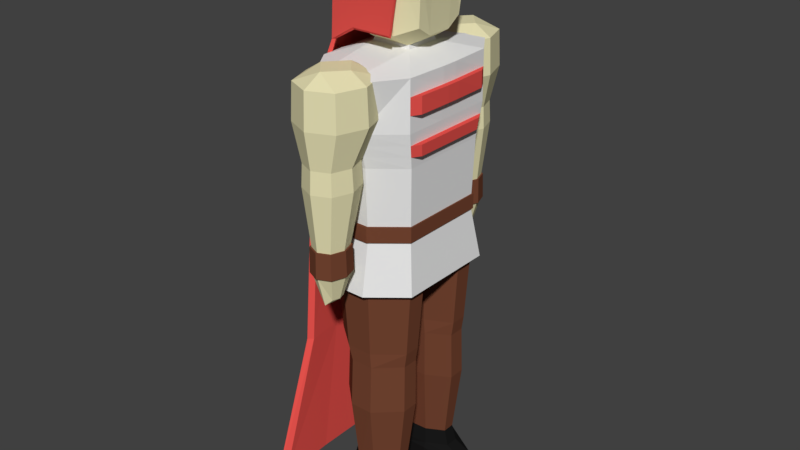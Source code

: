 # Source: Basic_Hunter_Model.blend  (saved by Blender 2.78.0; exported with 4.5.12 LTS)
import bpy
from mathutils import Matrix  # noqa: F401  (used for matrix-valued properties, if any)

bpy.ops.wm.read_factory_settings(use_empty=True)
scene = bpy.context.scene
scene.name = 'Scene'

# ---- collections
col_collection_1 = bpy.data.collections.new('Collection 1'); scene.collection.children.link(col_collection_1)

# ---- materials (node trees are filled in below, after node groups)
mat_skin_basic_hunter = bpy.data.materials.new('Skin Basic Hunter')
mat_skin_basic_hunter.alpha_threshold = 0.0
mat_skin_basic_hunter.use_transparent_shadow = False
mat_skin_basic_hunter.diffuse_color = (0.8, 0.751, 0.4597, 1.0)
mat_skin_basic_hunter.specular_color = (1.0, 0.7545, 0.6583)
mat_skin_basic_hunter.roughness = 0.5
mat_skin_basic_hunter.line_color = (0.0, 0.0, 0.0, 1.0)
mat_red_cape_hunter = bpy.data.materials.new('Red Cape Hunter')
mat_red_cape_hunter.alpha_threshold = 0.0
mat_red_cape_hunter.use_transparent_shadow = False
mat_red_cape_hunter.diffuse_color = (0.8, 0.08608, 0.07405, 1.0)
mat_red_cape_hunter.roughness = 0.5
mat_red_cape_hunter.specular_intensity = 0.1
mat_white_jacket_hunter = bpy.data.materials.new('White Jacket Hunter')
mat_white_jacket_hunter.alpha_threshold = 0.0
mat_white_jacket_hunter.use_transparent_shadow = False
mat_white_jacket_hunter.roughness = 0.5
mat_leather_wood_hunter = bpy.data.materials.new('Leather/Wood Hunter')
mat_leather_wood_hunter.alpha_threshold = 0.0
mat_leather_wood_hunter.use_transparent_shadow = False
mat_leather_wood_hunter.diffuse_color = (0.1734, 0.05907, 0.03107, 1.0)
mat_leather_wood_hunter.roughness = 0.5
mat_bowstring_hunter = bpy.data.materials.new('Bowstring Hunter')
mat_bowstring_hunter.alpha_threshold = 0.0
mat_bowstring_hunter.use_transparent_shadow = False
mat_bowstring_hunter.diffuse_color = (0.01002, 0.01002, 0.01002, 1.0)
mat_bowstring_hunter.roughness = 0.5
mat_brass_hunter = bpy.data.materials.new('Brass Hunter')
mat_brass_hunter.alpha_threshold = 0.0
mat_brass_hunter.use_transparent_shadow = False
mat_brass_hunter.diffuse_color = (0.8, 0.7834, 0.2239, 1.0)
mat_brass_hunter.specular_color = (1.0, 0.626, 0.3854)
mat_brass_hunter.roughness = 0.5
mat_brass_hunter.specular_intensity = 1.0

# ---- material node trees

# ---- world
world_world = bpy.data.worlds.new('World'); scene.world = world_world
world_world.color = (0.05088, 0.05088, 0.05088)
world_world.use_sun_shadow = False
world_world.sun_shadow_jitter_overblur = 0.0
world_world.cycles.sampling_method = 'MANUAL'

# ---- meshes
me_cube = bpy.data.meshes.new('Cube')
me_cube.from_pydata([(0.8192, 0.8192, 4.027), (0.8192, -0.8192, 4.027), (-0.8192, 0.8192, 4.027), (-0.8192, -0.8192, 4.027), (0.8192, -0.1319, 4.027), (0.8192, 0.1319, 4.027), (-0.8192, 0.1319, 4.027), (-0.8192, -0.1319, 4.027), (-0.7067, -0.1138, 4.84), (-0.7067, 0.1138, 4.84), (0.7067, 0.1138, 4.84), (0.7067, -0.1138, 4.84), (-0.7067, -0.7067, 4.84), (-0.7067, 0.7067, 4.84), (0.7067, -0.7067, 4.84), (0.7067, 0.7067, 4.84), (-0.2356, 1.091, 5.082), (0.2356, 1.091, 5.082), (0.256, 1.566, 7.308), (-0.256, 1.566, 7.308), (0.2356, -1.091, 5.082), (-0.2356, -1.091, 5.082), (-0.256, -1.566, 7.308), (0.256, -1.566, 7.308), (0.244, 1.13, 5.984), (-0.244, 1.13, 5.984), (0.2573, 1.257, 6.523), (-0.2573, 1.257, 6.523), (-0.244, -1.13, 5.984), (0.244, -1.13, 5.984), (-0.2573, -1.257, 6.523), (0.2573, -1.257, 6.523), (-0.772, -0.8137, 6.523), (-0.732, -0.732, 5.984), (-0.732, 0.732, 5.984), (-0.772, 0.8137, 6.523), (0.732, 0.732, 5.984), (0.772, 0.8137, 6.523), (0.732, -0.732, 5.984), (0.772, -0.8137, 6.523), (0.768, 0.8095, 7.308), (0.7067, 0.7067, 5.082), (0.768, -0.8095, 7.308), (0.7067, -0.7067, 5.082), (-0.768, 0.8095, 7.308), (-0.7067, 0.7067, 5.082), (-0.768, -0.8095, 7.308), (-0.7067, -0.7067, 5.082), (-0.3228, 0.2888, 7.474), (-0.3228, -0.2888, 7.474), (0.3228, 0.2888, 7.474), (0.3228, -0.2888, 7.474), (0.772, 0.131, 6.523), (0.772, -0.131, 6.523), (0.732, 0.1179, 5.984), (0.732, -0.1179, 5.984), (-0.772, -0.131, 6.523), (-0.772, 0.131, 6.523), (-0.732, -0.1179, 5.984), (-0.732, 0.1179, 5.984), (0.7992, 0.1304, 7.308), (0.7992, -0.1304, 7.308), (0.7067, -0.1138, 5.082), (0.7067, 0.1138, 5.082), (-0.7992, -0.1304, 7.308), (-0.7992, 0.1304, 7.308), (-0.7067, 0.1138, 5.082), (-0.7067, -0.1138, 5.082), (-0.2356, -1.091, 4.84), (0.2356, -1.091, 4.84), (0.2356, 1.091, 4.84), (-0.2356, 1.091, 4.84), (0.2378, 1.108, 4.024), (0.2378, 0.1835, 3.961), (-0.2378, 1.108, 4.024), (-0.2378, 0.1835, 3.961), (-0.7134, -0.4202, 3.993), (-0.7134, -0.7195, 4.024), (-0.7134, 0.7195, 4.024), (0.7134, 0.4202, 3.993), (0.7134, 0.7195, 4.024), (0.2378, -1.108, 4.024), (0.7134, -0.7195, 4.024), (-0.2378, -1.108, 4.024), (-0.2378, -0.1835, 3.961), (0.2378, -0.1835, 3.961), (0.7134, -0.4202, 3.993), (-0.7134, 0.4202, 3.993), (0.2114, 1.052, 2.917), (0.2114, 0.2306, 2.917), (-0.2114, 1.052, 2.917), (-0.2114, 0.2306, 2.917), (-0.6341, -0.4411, 2.917), (-0.6341, -0.7071, 2.917), (-0.6341, 0.7071, 2.917), (0.6341, 0.4411, 2.917), (0.6341, 0.7071, 2.917), (0.2114, -1.052, 2.917), (0.6341, -0.7071, 2.917), (-0.2114, -1.052, 2.917), (-0.2114, -0.2306, 2.917), (0.2114, -0.2306, 2.917), (0.6341, -0.4411, 2.917), (-0.6341, 0.4411, 2.917), (0.2307, 1.052, 2.677), (0.2307, 0.2306, 2.677), (-0.138, 1.052, 2.677), (-0.138, 0.2306, 2.677), (-0.5067, -0.4411, 2.677), (-0.5067, -0.7071, 2.677), (-0.5067, 0.7071, 2.677), (0.5995, 0.4411, 2.677), (0.5995, 0.7071, 2.677), (0.2307, -1.052, 2.677), (0.5995, -0.7071, 2.677), (-0.138, -1.052, 2.677), (-0.138, -0.2306, 2.677), (0.2307, -0.2306, 2.677), (0.5995, -0.4411, 2.677), (-0.5067, 0.4411, 2.677), (0.2314, 1.085, 1.88), (0.2314, 0.2378, 1.88), (-0.1489, 1.085, 1.88), (-0.1489, 0.2378, 1.88), (-0.5291, -0.4548, 1.88), (-0.5291, -0.7291, 1.88), (-0.5291, 0.7291, 1.88), (0.6116, 0.4548, 1.88), (0.6116, 0.7291, 1.88), (0.2314, -1.085, 1.88), (0.6116, -0.7291, 1.88), (-0.1489, -1.085, 1.88), (-0.1489, -0.2378, 1.88), (0.2314, -0.2378, 1.88), (0.6116, -0.4548, 1.88), (-0.5291, 0.4548, 1.88), (0.2076, 0.998, 0.4652), (0.2076, 0.3117, 0.4652), (-0.1252, 1.039, 0.4652), (-0.1252, 0.2767, 0.4652), (-0.458, -0.472, 0.4652), (-0.458, -0.7189, 0.4652), (-0.458, 0.7189, 0.4652), (0.5404, 0.4875, 0.4652), (0.5404, 0.7097, 0.4652), (0.2076, -0.998, 0.4652), (0.5404, -0.7097, 0.4652), (-0.1252, -1.039, 0.4652), (-0.1252, -0.2767, 0.4652), (0.2076, -0.3117, 0.4652), (0.5404, -0.4875, 0.4652), (-0.458, 0.472, 0.4652), (-0.4042, 0.8314, 6.738), (-0.3868, 0.851, 7.296), (-0.4042, 1.741, 6.738), (-0.3868, 1.722, 7.296), (0.4042, 0.8314, 6.738), (0.3868, 0.851, 7.296), (0.4042, 1.741, 6.738), (0.3868, 1.722, 7.296), (-0.5605, 1.286, 6.738), (-0.5364, 1.286, 7.296), (0.5605, 1.286, 6.738), (0.5364, 1.286, 7.296), (-3.567e-09, 1.918, 6.738), (-3.491e-09, 1.89, 7.296), (-3.567e-09, 0.6554, 6.738), (-3.491e-09, 0.6825, 7.296), (-3.491e-09, 1.286, 7.463), (-0.3862, 1.416, 5.814), (0.2682, 1.286, 7.463), (-3.491e-09, 0.9845, 7.463), (-0.2682, 1.286, 7.463), (-3.491e-09, 1.588, 7.463), (-0.3689, 1.416, 6.161), (-0.266, 1.116, 6.161), (-2.471e-09, 1.831, 6.161), (-0.266, 1.715, 6.161), (0.3689, 1.416, 6.161), (0.266, 1.715, 6.161), (-2.471e-09, 1.0, 6.161), (0.266, 1.116, 6.161), (-0.2519, 1.479, 4.915), (-0.2784, 1.102, 5.814), (-2.264e-09, 1.851, 5.814), (-0.2784, 1.729, 5.814), (0.3862, 1.416, 5.814), (0.2784, 1.729, 5.814), (-2.264e-09, 0.981, 5.814), (0.2784, 1.102, 5.814), (-0.2617, 1.479, 4.511), (-0.1816, 1.275, 4.915), (-3.867e-09, 1.763, 4.915), (-0.1816, 1.684, 4.915), (0.2519, 1.479, 4.915), (0.1816, 1.684, 4.915), (-3.867e-09, 1.196, 4.915), (0.1816, 1.275, 4.915), (-0.1422, 1.479, 4.113), (-0.1887, 1.267, 4.511), (-3.872e-09, 1.774, 4.511), (-0.1887, 1.692, 4.511), (0.2617, 1.479, 4.511), (0.1887, 1.692, 4.511), (-3.872e-09, 1.185, 4.511), (0.1887, 1.267, 4.511), (-0.4042, -0.9416, 6.738), (-0.1025, 1.364, 4.113), (-2.3e-09, 1.639, 4.015), (-0.1025, 1.595, 4.113), (0.1422, 1.479, 4.113), (0.1025, 1.595, 4.113), (-2.3e-09, 1.319, 4.015), (0.1025, 1.364, 4.113), (-2.3e-09, 1.479, 4.015), (-0.3868, -0.9612, 7.296), (-0.4042, -1.852, 6.738), (-0.3868, -1.832, 7.296), (0.4042, -0.9416, 6.738), (0.3868, -0.9612, 7.296), (0.4042, -1.852, 6.738), (0.3868, -1.832, 7.296), (-0.5605, -1.397, 6.738), (-0.5364, -1.397, 7.296), (0.5605, -1.397, 6.738), (0.5364, -1.397, 7.296), (-3.567e-09, -2.028, 6.738), (-3.491e-09, -2.001, 7.296), (-3.567e-09, -0.7656, 6.738), (-3.491e-09, -0.7928, 7.296), (-3.491e-09, -1.397, 7.463), (-0.3862, -1.526, 5.814), (0.2682, -1.397, 7.463), (-3.491e-09, -1.095, 7.463), (-0.2682, -1.397, 7.463), (-3.491e-09, -1.699, 7.463), (-0.3689, -1.526, 6.161), (-0.266, -1.227, 6.161), (-2.471e-09, -1.941, 6.161), (-0.266, -1.826, 6.161), (0.3689, -1.526, 6.161), (0.266, -1.826, 6.161), (-2.471e-09, -1.111, 6.161), (0.266, -1.227, 6.161), (-0.2519, -1.59, 4.915), (-0.2784, -1.213, 5.814), (-2.264e-09, -1.961, 5.814), (-0.2784, -1.84, 5.814), (0.3862, -1.526, 5.814), (0.2784, -1.84, 5.814), (-2.264e-09, -1.091, 5.814), (0.2784, -1.213, 5.814), (-0.2617, -1.59, 4.511), (-0.1816, -1.385, 4.915), (-3.867e-09, -1.873, 4.915), (-0.1816, -1.794, 4.915), (0.2519, -1.59, 4.915), (0.1816, -1.794, 4.915), (-3.867e-09, -1.306, 4.915), (0.1816, -1.385, 4.915), (-0.1422, -1.59, 4.113), (-0.1887, -1.377, 4.511), (-3.872e-09, -1.884, 4.511), (-0.1887, -1.802, 4.511), (0.2617, -1.59, 4.511), (0.1887, -1.802, 4.511), (-3.872e-09, -1.295, 4.511), (0.1887, -1.377, 4.511), (-0.1025, -1.474, 4.113), (-2.3e-09, -1.75, 4.015), (-0.1025, -1.705, 4.113), (0.1422, -1.59, 4.113), (0.1025, -1.705, 4.113), (-2.3e-09, -1.43, 4.015), (0.1025, -1.474, 4.113), (-2.3e-09, -1.59, 4.015), (0.2589, 0.2316, 7.745), (0.2589, -0.2316, 7.745), (-0.2589, 0.2316, 7.745), (-0.2589, -0.2316, 7.745), (-0.6004, -0.4291, 7.848), (-0.6743, -0.4819, 8.7), (-0.6004, 0.4291, 7.848), (-0.6743, 0.4819, 8.7), (0.6004, -0.4291, 7.848), (0.6743, -0.4819, 8.7), (0.6004, 0.4291, 7.848), (0.6743, 0.4819, 8.7), (-0.6004, 0.2001, 7.7), (-0.6004, -0.2001, 7.7), (-0.6743, -0.2248, 8.866), (-0.6743, 0.2248, 8.866), (0.6004, -0.2001, 7.7), (0.6004, 0.2001, 7.7), (0.6743, 0.2248, 8.866), (0.6743, -0.2248, 8.866), (0.2899, 0.58, 7.718), (-0.2899, 0.58, 7.718), (-0.3256, 0.6514, 8.847), (0.3256, 0.6514, 8.847), (-0.2899, -0.58, 7.718), (0.2899, -0.58, 7.718), (0.3256, -0.6514, 8.847), (-0.3256, -0.6514, 8.847), (-0.3256, 0.3038, 9.071), (0.3256, 0.3038, 9.071), (-0.3256, -0.3038, 9.071), (0.3256, -0.3038, 9.071), (0.2899, 0.2705, 7.518), (-0.2899, 0.2705, 7.518), (0.2899, -0.2705, 7.518), (-0.2899, -0.2705, 7.518), (0.2076, 1.039, 0.3787), (0.2076, 0.2767, 0.3787), (-0.1252, 1.039, 0.3787), (-0.1252, 0.2767, 0.3787), (-0.458, -0.472, 0.3787), (-0.458, -0.7189, 0.3787), (-0.458, 0.7189, 0.3787), (0.844, 0.472, 0.3195), (0.844, 0.7189, 0.3195), (0.2076, -1.039, 0.3787), (0.844, -0.7189, 0.3195), (-0.1252, -1.039, 0.3787), (-0.1252, -0.2767, 0.3787), (0.2076, -0.2767, 0.3787), (0.844, -0.472, 0.3195), (-0.458, 0.472, 0.3787), (0.2076, 1.039, 0.071), (0.2076, 0.2767, 0.071), (-0.1252, 1.039, 0.071), (-0.1252, 0.2767, 0.071), (-0.458, -0.472, 0.071), (-0.458, -0.7189, 0.071), (-0.458, 0.7189, 0.071), (1.05, 0.472, 0.07172), (1.05, 0.7189, 0.07172), (0.2076, -1.039, 0.071), (1.05, -0.7189, 0.07172), (-0.1252, -1.039, 0.071), (-0.1252, -0.2767, 0.071), (0.2076, -0.2767, 0.071), (1.05, -0.472, 0.07172), (-0.458, 0.472, 0.071), (0.2076, 1.039, 0.01877), (0.2076, 0.2767, 0.01877), (-0.1252, 1.039, 0.01877), (-0.1252, 0.2767, 0.01877), (-0.4579, -0.472, 0.01877), (-0.4579, -0.7189, 0.01877), (-0.4579, 0.7189, 0.01877), (1.05, 0.472, 0.01949), (1.05, 0.7189, 0.01949), (0.2076, -1.039, 0.01877), (1.05, -0.7189, 0.01949), (-0.1252, -1.039, 0.01877), (-0.1252, -0.2767, 0.01877), (0.2076, -0.2767, 0.01877), (1.05, -0.472, 0.01949), (-0.4579, 0.472, 0.01877), (-0.1014, 0.975, 0.7235), (-0.3866, 0.7046, 0.7235), (-0.3866, 0.4961, 0.7235), (0.4691, 0.5023, 0.7235), (0.4691, 0.7009, 0.7235), (-0.1014, 0.3312, 0.7235), (0.1838, 0.3452, 0.7235), (0.1838, 0.9585, 0.7235), (-0.1014, -0.3312, 0.7235), (-0.3866, -0.7046, 0.7235), (-0.3866, -0.4961, 0.7235), (0.1838, -0.9585, 0.7235), (0.4691, -0.7009, 0.7235), (0.1838, -0.3452, 0.7235), (-0.1014, -0.975, 0.7235), (0.4691, -0.5023, 0.7235), (-0.4338, -0.305, 9.045), (-0.472, -0.305, 9.083), (-0.4338, 0.305, 9.045), (-0.472, 0.305, 9.083), (0.4888, -0.305, 9.072), (0.4888, -0.305, 9.126), (0.4888, 0.305, 9.072), (0.4888, 0.305, 9.126), (-0.27, -0.6444, 8.881), (-0.2971, -0.6826, 8.908), (-0.2971, 0.6826, 8.908), (-0.27, 0.6444, 8.881), (0.4888, 0.6444, 8.841), (0.4888, 0.6826, 8.879), (0.4888, -0.6826, 8.879), (0.4888, -0.6444, 8.841), (-0.343, -0.6444, 7.704), (-0.343, -0.6826, 7.742), (-0.343, 0.6826, 7.742), (-0.343, 0.6444, 7.704), (0.2975, 0.6444, 7.704), (0.2975, 0.6826, 7.742), (0.2975, -0.6826, 7.742), (0.2975, -0.6444, 7.704), (-0.8613, 0.305, 8.657), (-0.8613, -0.305, 8.657), (-0.9153, -0.305, 8.657), (-0.9153, 0.305, 8.657), (-0.6297, -0.6444, 8.657), (-0.6679, -0.6826, 8.657), (-0.6679, 0.6826, 8.657), (-0.6297, 0.6444, 8.657), (-0.9243, 0.305, 7.505), (-0.9243, -0.305, 7.505), (-0.9784, -0.305, 7.505), (-0.9784, 0.305, 7.505), (-0.6928, -0.6444, 7.505), (-0.731, -0.6826, 7.505), (-0.731, 0.6826, 7.505), (-0.6928, 0.6444, 7.505), (-0.9613, 0.3599, 6.661), (-0.9613, -0.3599, 6.661), (-1.146, -0.3599, 6.661), (-1.146, 0.3599, 6.661), (-0.9131, -0.7606, 6.661), (-0.9934, -0.8057, 6.661), (-0.9934, 0.8057, 6.661), (-0.9131, 0.7606, 6.661), (-0.9613, 0.4234, 5.192), (-0.9613, -0.4234, 5.192), (-1.146, -0.4234, 5.192), (-1.146, 0.4234, 5.192), (-0.9131, -0.8948, 5.192), (-0.9934, -0.9479, 5.192), (-0.9934, 0.9479, 5.192), (-0.9131, 0.8948, 5.192), (-0.9613, 0.5146, 2.749), (-0.9613, -0.5146, 2.749), (-1.146, -0.5146, 2.749), (-1.146, 0.5146, 2.749), (-0.9131, -1.087, 2.749), (-0.9934, -1.152, 2.749), (-0.9934, 1.152, 2.749), (-0.9131, 1.087, 2.749), (-0.9613, 0.8686, 0.5349), (-0.9613, -0.8686, 0.5349), (-1.146, -0.8686, 0.5349), (-1.146, 0.8686, 0.5349), (-0.9131, -1.835, 0.5349), (-0.9934, -1.944, 0.5349), (-0.9934, 1.944, 0.5349), (-0.9131, 1.835, 0.5349), (-0.2731, -1.265, 4.027), (0.2731, -1.265, 4.027), (0.2731, 1.265, 4.027), (-0.2731, 1.265, 4.027), (0.2432, 1.127, 5.082), (0.2432, 1.127, 4.84), (-0.7297, 0.1175, 4.84), (-0.7297, 0.1175, 5.082), (0.7297, -0.1175, 4.84), (0.7297, -0.1175, 5.082), (0.2432, -1.127, 5.082), (0.2432, -1.127, 4.84), (-0.2432, 1.127, 5.082), (0.7297, 0.7297, 5.082), (-0.2432, -1.127, 5.082), (-0.7297, -0.7297, 5.082), (0.7297, -0.7297, 5.082), (0.7297, 0.1175, 5.082), (-0.7297, 0.7297, 5.082), (-0.7297, -0.1175, 5.082), (0.7297, -0.7297, 4.84), (-0.7297, -0.1175, 4.84), (0.7297, 0.1175, 4.84), (0.7297, 0.7297, 4.84), (-0.2432, 1.127, 4.84), (-0.7297, 0.7297, 4.84), (-0.7297, -0.7297, 4.84), (-0.2432, -1.127, 4.84), (0.7693, 0.8109, 7.047), (0.7707, 0.8123, 6.785), (0.7693, -0.8109, 7.047), (0.7707, -0.8123, 6.785), (0.7901, 0.1306, 7.047), (0.7811, 0.1308, 6.785), (0.7901, -0.1306, 7.047), (0.7811, -0.1308, 6.785), (-0.2529, -1.215, 6.344), (-0.2485, -1.173, 6.164), (0.2529, -1.215, 6.344), (0.2485, -1.173, 6.164), (0.2529, 1.215, 6.344), (0.2485, 1.173, 6.164), (-0.2529, 1.215, 6.344), (-0.2485, 1.173, 6.164), (-0.7454, -0.7593, 6.164), (-0.7587, -0.7865, 6.344), (-0.7587, 0.7865, 6.344), (-0.7454, 0.7593, 6.164), (0.7587, 0.7865, 6.344), (0.7454, 0.7593, 6.164), (0.7587, -0.7865, 6.344), (0.7454, -0.7593, 6.164), (-0.7587, -0.1267, 6.344), (-0.7454, -0.1223, 6.164), (-0.7587, 0.1267, 6.344), (-0.7454, 0.1223, 6.164), (0.7587, 0.1267, 6.344), (0.7454, 0.1223, 6.164), (0.7587, -0.1267, 6.344), (0.7454, -0.1223, 6.164), (0.8514, 0.6672, 7.047), (0.8527, 0.6683, 6.785), (0.8514, -0.6672, 7.047), (0.8527, -0.6683, 6.785), (0.8721, 0.1074, 7.047), (0.8631, 0.1076, 6.785), (0.8721, -0.1074, 7.047), (0.8631, -0.1076, 6.785), (0.8407, 0.6471, 6.344), (0.8274, 0.6247, 6.164), (0.8407, -0.6471, 6.344), (0.8274, -0.6247, 6.164), (0.8407, 0.1042, 6.344), (0.8274, 0.1006, 6.164), (0.8407, -0.1042, 6.344), (0.8274, -0.1006, 6.164), (-0.277, 1.479, 4.915), (-0.1998, 1.254, 4.915), (-4.068e-09, 1.791, 4.915), (-0.1998, 1.704, 4.915), (0.277, 1.479, 4.915), (0.1998, 1.704, 4.915), (-4.068e-09, 1.167, 4.915), (0.1998, 1.254, 4.915), (-0.2076, 1.713, 4.511), (-4.073e-09, 1.804, 4.511), (0.2076, 1.246, 4.511), (-4.073e-09, 1.155, 4.511), (-0.2879, 1.479, 4.511), (-0.2076, 1.246, 4.511), (0.2879, 1.479, 4.511), (0.2076, 1.713, 4.511), (-0.277, -1.59, 4.915), (-0.1998, -1.365, 4.915), (-4.068e-09, -1.902, 4.915), (-0.1998, -1.815, 4.915), (0.277, -1.59, 4.915), (0.1998, -1.815, 4.915), (-4.068e-09, -1.278, 4.915), (0.1998, -1.365, 4.915), (-0.2076, -1.823, 4.511), (-4.073e-09, -1.914, 4.511), (0.2076, -1.356, 4.511), (-4.073e-09, -1.265, 4.511), (-0.2879, -1.59, 4.511), (-0.2076, -1.356, 4.511), (0.2879, -1.59, 4.511), (0.2076, -1.823, 4.511), (-0.4338, 0.0, 9.045), (-0.5134, 0.0, 9.102), (0.6476, 0.0, 9.137), (0.6476, 0.0, 9.191), (-0.8613, 0.0, 8.657), (-1.109, 0.0, 8.946), (-0.9243, 0.0, 7.505), (-0.9784, 0.0, 7.505), (-0.9613, 0.0, 6.661), (-1.146, 0.0, 6.661), (-0.9613, 0.0, 5.192), (-1.146, 0.0, 5.192), (-0.9613, 0.0, 2.749), (-1.146, 0.0, 2.749), (-0.9613, 0.0, 0.5349), (-1.146, 0.0, 0.5349)], [], [(496, 37, 52, 504), (70, 15, 0, 450), (47, 33, 58, 67), (63, 54, 55, 62), (11, 14, 1, 4), (67, 58, 59, 66), (15, 10, 5, 0), (486, 31, 30, 484), (51, 49, 22, 23), (61, 51, 42), (69, 68, 448, 449), (498, 39, 31, 486), (39, 479, 478, 42, 31), (490, 27, 26, 488), (20, 29, 28, 21), (27, 19, 18, 26), (494, 35, 27, 490), (484, 30, 32, 493), (41, 36, 54, 63), (500, 56, 57, 502), (10, 11, 4, 5), (31, 23, 22, 30), (13, 71, 451, 2), (482, 61, 42, 478), (30, 46, 32), (35, 44, 27), (45, 34, 25, 16), (504, 52, 53, 506), (493, 32, 56, 500), (57, 65, 44, 35), (26, 40, 476, 477, 37), (16, 25, 24, 17), (49, 64, 46), (43, 38, 29, 20), (66, 59, 34, 45), (506, 53, 39, 498), (17, 24, 36, 41), (488, 26, 37, 496), (502, 57, 35, 494), (21, 28, 33, 47), (68, 12, 3, 448), (9, 13, 2, 6), (47, 67, 467, 463), (62, 55, 38, 43), (19, 44, 48), (48, 65, 64, 49), (32, 46, 64, 56), (56, 64, 65, 57), (476, 40, 60, 480), (480, 60, 61, 482), (62, 43, 464, 457), (71, 13, 473, 472), (21, 47, 463, 462), (40, 50, 60), (60, 50, 51, 61), (18, 19, 48, 50), (51, 50, 276, 277), (8, 12, 474, 469), (70, 71, 472, 453), (20, 21, 462, 458), (80, 79, 95, 96), (14, 11, 456, 468), (43, 20, 458, 464), (67, 66, 455, 467), (15, 70, 453, 471), (11, 10, 470, 456), (87, 78, 94, 103), (78, 74, 90, 94), (76, 84, 100, 92), (77, 76, 92, 93), (74, 72, 88, 90), (90, 88, 104, 106), (95, 89, 105, 111), (88, 96, 112, 104), (101, 102, 118, 117), (97, 99, 115, 113), (102, 98, 114, 118), (75, 87, 103, 91), (73, 75, 91, 89), (82, 81, 97, 98), (84, 85, 101, 100), (83, 77, 93, 99), (86, 82, 98, 102), (81, 83, 99, 97), (85, 86, 102, 101), (72, 80, 96, 88), (79, 73, 89, 95), (118, 114, 130, 134), (115, 109, 125, 131), (116, 117, 133, 132), (114, 113, 129, 130), (105, 107, 123, 121), (107, 119, 135, 123), (93, 92, 108, 109), (92, 100, 116, 108), (94, 90, 106, 110), (103, 94, 110, 119), (96, 95, 111, 112), (91, 103, 119, 107), (89, 91, 107, 105), (98, 97, 113, 114), (100, 101, 117, 116), (99, 93, 109, 115), (365, 362, 151, 139), (364, 363, 143, 144), (362, 361, 142, 151), (361, 360, 138, 142), (370, 368, 148, 140), (369, 370, 140, 141), (113, 115, 131, 129), (117, 118, 134, 133), (104, 112, 128, 120), (111, 105, 121, 127), (106, 104, 120, 122), (109, 108, 124, 125), (108, 116, 132, 124), (110, 106, 122, 126), (119, 110, 126, 135), (112, 111, 127, 128), (143, 137, 319), (136, 320, 312), (149, 326, 325), (145, 147, 323, 321), (150, 146, 322, 326), (147, 141, 317, 323), (366, 365, 139, 137), (372, 371, 145, 146), (368, 373, 149, 148), (374, 369, 141, 147), (375, 372, 146, 150), (371, 374, 147, 145), (373, 375, 150, 149), (367, 364, 144, 136), (363, 366, 137, 143), (360, 367, 136, 138), (48, 44, 65), (42, 51, 23), (46, 22, 49), (50, 40, 18), (31, 42, 23), (46, 30, 22), (40, 26, 18), (27, 44, 19), (160, 161, 155, 154), (164, 165, 159, 158), (162, 163, 157, 156), (166, 167, 153, 152), (164, 158, 179, 176), (168, 172, 171), (165, 155, 173), (152, 160, 174, 175), (158, 159, 163, 162), (152, 153, 161, 160), (166, 152, 175, 180), (159, 170, 163), (163, 170, 157), (154, 164, 176, 177), (156, 157, 167, 166), (154, 155, 165, 164), (173, 172, 168), (170, 173, 168), (171, 172, 153), (171, 170, 168), (173, 155, 172), (172, 155, 161), (170, 159, 173), (173, 159, 165), (153, 172, 161), (153, 167, 171), (157, 170, 171), (171, 167, 157), (178, 181, 189, 186), (176, 179, 187, 184), (175, 174, 169, 183), (179, 178, 186, 187), (158, 162, 178, 179), (162, 156, 181, 178), (160, 154, 177, 174), (156, 166, 180, 181), (183, 169, 182, 191), (187, 186, 194, 195), (169, 185, 193, 182), (188, 183, 191, 196), (181, 180, 188, 189), (177, 176, 184, 185), (180, 175, 183, 188), (174, 177, 185, 169), (199, 204, 535, 537), (190, 199, 537, 536), (193, 192, 526, 527), (203, 200, 533, 539), (184, 187, 195, 192), (186, 189, 197, 194), (189, 188, 196, 197), (185, 184, 192, 193), (201, 200, 208, 209), (205, 204, 212, 213), (202, 205, 213, 210), (200, 203, 211, 208), (196, 191, 525, 530), (191, 182, 524, 525), (192, 195, 529, 526), (205, 202, 538, 534), (214, 210, 213, 212), (208, 211, 210, 214), (209, 208, 214, 198), (198, 214, 212, 207), (204, 199, 207, 212), (190, 201, 209, 198), (203, 202, 210, 211), (199, 190, 198, 207), (222, 216, 217, 223), (226, 220, 221, 227), (224, 218, 219, 225), (228, 206, 215, 229), (226, 238, 241, 220), (230, 233, 234), (227, 235, 217), (206, 237, 236, 222), (220, 224, 225, 221), (206, 222, 223, 215), (228, 242, 237, 206), (221, 225, 232), (225, 219, 232), (216, 239, 238, 226), (218, 228, 229, 219), (216, 226, 227, 217), (235, 230, 234), (232, 230, 235), (233, 215, 234), (233, 230, 232), (235, 234, 217), (234, 223, 217), (232, 235, 221), (235, 227, 221), (215, 223, 234), (215, 233, 229), (219, 233, 232), (233, 219, 229), (240, 248, 251, 243), (238, 246, 249, 241), (237, 245, 231, 236), (241, 249, 248, 240), (220, 241, 240, 224), (224, 240, 243, 218), (222, 236, 239, 216), (218, 243, 242, 228), (245, 253, 244, 231), (249, 257, 256, 248), (231, 244, 255, 247), (250, 258, 253, 245), (243, 251, 250, 242), (239, 247, 246, 238), (242, 250, 245, 237), (236, 231, 247, 239), (253, 258, 546, 541), (244, 253, 541, 540), (257, 254, 542, 545), (264, 267, 550, 554), (246, 254, 257, 249), (248, 256, 259, 251), (251, 259, 258, 250), (247, 255, 254, 246), (263, 270, 269, 262), (267, 274, 273, 266), (264, 271, 274, 267), (262, 269, 272, 265), (252, 263, 548, 552), (259, 256, 544, 547), (267, 266, 551, 550), (255, 244, 540, 543), (275, 273, 274, 271), (269, 275, 271, 272), (270, 260, 275, 269), (260, 268, 273, 275), (266, 273, 268, 261), (252, 260, 270, 263), (265, 272, 271, 264), (261, 268, 260, 252), (276, 278, 279, 277), (50, 48, 278, 276), (48, 49, 279, 278), (49, 51, 277, 279), (288, 291, 283, 282), (296, 299, 287, 286), (292, 295, 285, 284), (300, 303, 281, 280), (310, 292, 284, 301), (306, 290, 281, 303), (298, 283, 291, 304), (304, 291, 290, 306), (296, 286, 293, 308), (308, 293, 292, 310), (286, 287, 294, 293), (293, 294, 295, 292), (280, 281, 290, 289), (289, 290, 291, 288), (288, 309, 311, 289), (309, 308, 310, 311), (282, 297, 309, 288), (297, 296, 308, 309), (294, 305, 307, 295), (305, 304, 306, 307), (287, 299, 305, 294), (299, 298, 304, 305), (295, 307, 302, 285), (307, 306, 303, 302), (289, 311, 300, 280), (311, 310, 301, 300), (284, 285, 302, 301), (301, 302, 303, 300), (282, 283, 298, 297), (297, 298, 299, 296), (322, 321, 338), (313, 315, 331, 329), (315, 327, 343, 331), (320, 319, 335, 336), (327, 318, 334, 343), (318, 314, 330, 334), (138, 136, 312, 314), (141, 140, 316, 317), (140, 148, 324, 316), (142, 138, 314, 318), (151, 142, 318, 327), (144, 143, 319, 320), (139, 151, 327, 315), (137, 139, 315, 313), (146, 145, 322), (148, 149, 325, 324), (332, 340, 356, 348), (333, 332, 348, 349), (330, 328, 344, 346), (335, 329, 345, 351), (328, 336, 352, 344), (341, 342, 358, 357), (324, 325, 341, 340), (323, 317, 333, 339), (326, 322, 338, 342), (321, 323, 339, 337), (325, 326, 342), (312, 320, 336), (319, 313, 335), (314, 312, 328, 330), (317, 316, 332, 333), (316, 324, 340, 332), (356, 357, 353, 355), (322, 145, 321), (326, 149, 150), (319, 137, 313), (320, 136, 144), (336, 328, 312), (335, 313, 329), (342, 341, 325), (338, 321, 337), (344, 352, 351, 345), (346, 344, 345, 347), (350, 346, 347, 359), (358, 354, 353, 357), (348, 356, 355, 349), (334, 330, 346, 350), (343, 334, 350, 359), (336, 335, 351, 352), (331, 343, 359, 347), (329, 331, 347, 345), (338, 337, 353, 354), (340, 341, 357, 356), (339, 333, 349, 355), (342, 338, 354, 358), (337, 339, 355, 353), (122, 120, 367, 360), (127, 121, 366, 363), (120, 128, 364, 367), (121, 123, 365, 366), (126, 122, 360, 361), (135, 126, 361, 362), (128, 127, 363, 364), (123, 135, 362, 365), (133, 134, 375, 373), (129, 131, 374, 371), (134, 130, 372, 375), (131, 125, 369, 374), (132, 133, 373, 368), (130, 129, 371, 372), (125, 124, 370, 369), (124, 132, 368, 370), (382, 378, 387, 388), (558, 559, 381, 380), (383, 382, 388, 389), (556, 558, 380, 376), (559, 557, 377, 381), (386, 389, 397, 394), (391, 390, 398, 399), (381, 377, 385, 390), (380, 381, 390, 391), (379, 383, 389, 386), (557, 379, 561), (379, 386, 406, 403), (376, 380, 391, 384), (395, 394, 397, 396), (399, 398, 393, 392), (384, 391, 399, 392), (389, 388, 396, 397), (388, 387, 395, 396), (390, 385, 393, 398), (561, 403, 563), (407, 400, 408, 415), (387, 378, 400, 407), (556, 376, 401, 560), (376, 384, 404, 401), (385, 377, 402, 405), (560, 401, 409, 562), (401, 404, 412, 409), (405, 402, 410, 413), (387, 407, 415, 395), (403, 406, 414, 411), (406, 386, 394, 414), (384, 392, 412, 404), (393, 385, 405, 413), (394, 395, 415, 414), (393, 413, 412, 392), (411, 414, 422, 419), (415, 408, 416, 423), (563, 411, 419, 565), (414, 415, 423, 422), (409, 412, 420, 417), (413, 410, 418, 421), (562, 409, 417, 564), (412, 413, 421, 420), (422, 423, 431, 430), (419, 422, 430, 427), (423, 416, 424, 431), (564, 417, 425, 566), (420, 421, 429, 428), (417, 420, 428, 425), (421, 418, 426, 429), (565, 419, 427, 567), (429, 426, 434, 437), (567, 427, 435, 569), (430, 431, 439, 438), (427, 430, 438, 435), (431, 424, 432, 439), (566, 425, 433, 568), (428, 429, 437, 436), (425, 428, 436, 433), (436, 437, 445, 444), (433, 436, 444, 441), (437, 434, 442, 445), (569, 435, 443, 571), (438, 439, 447, 446), (435, 438, 446, 443), (439, 432, 440, 447), (568, 433, 441, 570), (440, 443, 446, 447), (571, 570, 441, 442), (442, 441, 444, 445), (8, 9, 6, 7), (14, 69, 449, 1), (12, 8, 7, 3), (71, 70, 450, 451), (0, 5, 79, 80), (4, 1, 82, 86), (4, 86, 79, 5), (86, 85, 73, 79), (75, 73, 85, 84), (76, 87, 75, 84), (6, 2, 78, 87), (3, 7, 76, 77), (6, 87, 76, 7), (448, 3, 77, 83), (449, 448, 83, 81), (1, 449, 81, 82), (2, 451, 74, 78), (451, 450, 72, 74), (450, 0, 80, 72), (452, 461, 471, 453), (458, 462, 475, 459), (467, 455, 454, 469), (460, 452, 453, 472), (465, 457, 456, 470), (455, 466, 473, 454), (457, 464, 468, 456), (464, 458, 459, 468), (463, 467, 469, 474), (461, 465, 470, 471), (466, 460, 472, 473), (462, 463, 474, 475), (41, 63, 465, 461), (10, 15, 471, 470), (63, 62, 457, 465), (16, 17, 452, 460), (69, 14, 468, 459), (9, 8, 469, 454), (17, 41, 461, 452), (12, 68, 475, 474), (13, 9, 454, 473), (45, 16, 460, 466), (68, 69, 459, 475), (66, 45, 466, 455), (52, 481, 483, 53), (507, 505, 521, 523), (37, 477, 481, 52), (480, 482, 514, 512), (53, 483, 479, 39), (477, 476, 508, 509), (59, 503, 495, 34), (503, 502, 494, 495), (24, 489, 497, 36), (489, 488, 496, 497), (55, 507, 499, 38), (505, 497, 517, 521), (33, 492, 501, 58), (492, 493, 500, 501), (54, 505, 507, 55), (483, 481, 513, 515), (58, 501, 503, 59), (501, 500, 502, 503), (28, 485, 492, 33), (485, 484, 493, 492), (34, 495, 491, 25), (495, 494, 490, 491), (25, 491, 489, 24), (491, 490, 488, 489), (38, 499, 487, 29), (499, 498, 486, 487), (29, 487, 485, 28), (487, 486, 484, 485), (36, 497, 505, 54), (498, 499, 519, 518), (513, 512, 514, 515), (509, 508, 512, 513), (515, 514, 510, 511), (523, 522, 518, 519), (521, 520, 522, 523), (517, 516, 520, 521), (496, 504, 520, 516), (504, 506, 522, 520), (481, 477, 509, 513), (478, 479, 511, 510), (476, 480, 512, 508), (479, 483, 515, 511), (497, 496, 516, 517), (499, 507, 523, 519), (482, 478, 510, 514), (506, 498, 518, 522), (524, 527, 532, 536), (530, 525, 537, 535), (527, 526, 533, 532), (531, 530, 535, 534), (529, 528, 538, 539), (525, 524, 536, 537), (526, 529, 539, 533), (528, 531, 534, 538), (195, 194, 528, 529), (200, 201, 532, 533), (197, 196, 530, 531), (202, 203, 539, 538), (182, 193, 527, 524), (204, 205, 534, 535), (194, 197, 531, 528), (201, 190, 536, 532), (540, 552, 548, 543), (546, 551, 553, 541), (543, 548, 549, 542), (547, 550, 551, 546), (545, 555, 554, 544), (541, 553, 552, 540), (542, 549, 555, 545), (544, 554, 550, 547), (262, 265, 555, 549), (254, 255, 543, 542), (261, 252, 552, 553), (266, 261, 553, 551), (256, 257, 545, 544), (263, 262, 549, 548), (258, 259, 547, 546), (265, 264, 554, 555), (443, 440, 570, 571), (432, 568, 570, 440), (434, 569, 571, 442), (424, 566, 568, 432), (426, 567, 569, 434), (418, 565, 567, 426), (416, 564, 566, 424), (408, 562, 564, 416), (410, 563, 565, 418), (400, 560, 562, 408), (378, 556, 560, 400), (402, 561, 563), (377, 557, 561), (383, 379, 557, 559), (378, 382, 558, 556), (382, 383, 559, 558), (561, 402, 377), (561, 379, 403), (563, 403, 411), (563, 410, 402)])
me_cube.polygons.foreach_set('material_index', [2, 2, 2, 2, 2, 2, 2, 2, 2, 2, 2, 2, 2, 2, 2, 2, 2, 2, 2, 2, 2, 2, 2, 2, 2, 2, 2, 2, 2, 2, 2, 2, 2, 2, 2, 2, 2, 2, 2, 2, 2, 2, 3, 2, 2, 2, 2, 2, 2, 2, 3, 3, 3, 2, 2, 2, 2, 3, 3, 3, 3, 3, 3, 3, 3, 3, 3, 3, 3, 3, 3, 3, 3, 3, 3, 3, 3, 3, 3, 3, 3, 3, 3, 3, 3, 3, 3, 3, 3, 3, 3, 3, 3, 3, 3, 3, 3, 3, 3, 3, 3, 3, 3, 4, 4, 4, 4, 4, 4, 3, 3, 3, 3, 3, 3, 3, 3, 3, 3, 4, 4, 4, 4, 4, 4, 4, 4, 4, 4, 4, 4, 4, 4, 4, 4, 2, 2, 2, 2, 2, 2, 2, 2, 0, 0, 0, 0, 0, 0, 0, 0, 0, 0, 0, 0, 0, 0, 0, 0, 0, 0, 0, 0, 0, 0, 0, 0, 0, 0, 0, 0, 0, 0, 0, 0, 0, 0, 0, 0, 0, 0, 0, 0, 0, 0, 0, 0, 3, 3, 3, 3, 0, 0, 0, 0, 0, 0, 0, 0, 3, 3, 3, 3, 0, 0, 0, 0, 0, 0, 0, 0, 0, 0, 0, 0, 0, 0, 0, 0, 0, 0, 0, 0, 0, 0, 0, 0, 0, 0, 0, 0, 0, 0, 0, 0, 0, 0, 0, 0, 0, 0, 0, 0, 0, 0, 0, 0, 0, 0, 0, 0, 0, 0, 0, 0, 3, 3, 3, 3, 0, 0, 0, 0, 0, 0, 0, 0, 3, 3, 3, 3, 0, 0, 0, 0, 0, 0, 0, 0, 2, 2, 2, 2, 0, 0, 0, 0, 0, 0, 0, 0, 0, 0, 0, 0, 0, 0, 0, 0, 0, 0, 0, 0, 0, 0, 0, 0, 0, 0, 0, 0, 0, 0, 4, 4, 4, 4, 4, 4, 4, 4, 4, 4, 4, 4, 4, 4, 4, 4, 4, 4, 4, 4, 4, 4, 4, 4, 4, 4, 4, 4, 4, 4, 4, 4, 4, 4, 4, 4, 4, 4, 4, 4, 4, 4, 4, 4, 4, 4, 4, 4, 4, 2, 4, 4, 4, 4, 4, 4, 3, 3, 3, 3, 3, 3, 3, 3, 3, 3, 3, 3, 3, 3, 3, 3, 1, 1, 1, 1, 1, 1, 1, 1, 1, 1, 1, 1, 1, 1, 1, 1, 1, 1, 1, 1, 1, 1, 1, 1, 1, 1, 1, 1, 1, 1, 1, 1, 1, 1, 1, 1, 1, 1, 1, 1, 1, 1, 1, 1, 1, 1, 1, 1, 1, 1, 1, 1, 1, 1, 1, 1, 1, 1, 1, 1, 1, 1, 1, 1, 1, 1, 1, 1, 1, 1, 2, 2, 2, 2, 2, 2, 2, 2, 2, 2, 2, 2, 2, 2, 2, 2, 2, 2, 2, 3, 3, 3, 3, 3, 3, 3, 3, 3, 3, 3, 3, 3, 3, 3, 3, 3, 3, 3, 3, 3, 3, 3, 3, 2, 1, 2, 1, 2, 1, 2, 2, 2, 2, 2, 1, 2, 2, 2, 1, 2, 2, 2, 2, 2, 2, 2, 2, 2, 2, 2, 2, 2, 1, 1, 1, 1, 1, 1, 1, 1, 1, 1, 1, 1, 1, 1, 1, 1, 1, 3, 3, 3, 3, 3, 3, 3, 3, 3, 3, 3, 3, 3, 3, 3, 3, 3, 3, 3, 3, 3, 3, 3, 3, 3, 3, 3, 3, 3, 3, 3, 3, 1, 1, 1, 1, 1, 1, 1, 1, 1, 1, 1, 1, 1, 1, 1, 1, 1, 1, 1, 1])
me_cube.materials.append(mat_skin_basic_hunter)
me_cube.materials.append(mat_red_cape_hunter)
me_cube.materials.append(mat_white_jacket_hunter)
me_cube.materials.append(mat_leather_wood_hunter)
me_cube.materials.append(mat_bowstring_hunter)
me_cube.materials.append(mat_brass_hunter)
me_cube.use_remesh_preserve_volume = False
me_cube.use_remesh_preserve_attributes = False
me_cube.use_mirror_vertex_groups = False
me_cube.update()
arm_armature_001 = bpy.data.armatures.new('Armature.001')  # bones are not reproduced

# ---- objects
ob_basic_human_model_armeture = bpy.data.objects.new('Basic Human Model Armeture', arm_armature_001)
ob_basic_hunter = bpy.data.objects.new('Basic Hunter', me_cube)

# ---- transforms, parenting, visibility, modifiers, constraints
ob_basic_human_model_armeture.location = (0.04541, -5.419e-10, 8.797)
ob_basic_human_model_armeture.show_in_front = True
ob_basic_human_model_armeture.lineart.crease_threshold = 0.0
ob_basic_hunter.parent = ob_basic_human_model_armeture
ob_basic_hunter.matrix_parent_inverse = Matrix(((1.0, 0.0, 0.0, -0.04541), (0.0, 1.0, 0.0, 5.419e-10), (0.0, 0.0, 1.0, -8.797), (0.0, 0.0, 0.0, 1.0)))
ob_basic_hunter.location = (0.0, 0.0, 0.0)
ob_basic_hunter.lock_rotations_4d = False
ob_basic_hunter.empty_display_type = 'ARROWS'
ob_basic_hunter.lineart.crease_threshold = 0.0
_vg = ob_basic_hunter.vertex_groups.new(name='Hand L')
for _i, _w in zip([190, 198, 199, 200, 201, 202, 203, 204, 205, 207, 208, 209, 210, 211, 212, 213, 214, 532, 533, 534, 535, 536, 537, 538, 539], [0.1039, 0.9342, 0.1069, 0.09568, 0.103, 0.09535, 0.09405, 0.1057, 0.1061, 0.9194, 1.001, 0.9151, 0.9471, 0.9412, 0.993, 0.9083, 0.9848, 0.0823, 0.0762, 0.08568, 0.08651, 0.08356, 0.08727, 0.07529, 0.0744]): _vg.add([_i], _w, 'REPLACE')
_vg = ob_basic_hunter.vertex_groups.new(name='Hand R')
for _i, _w in zip([252, 260, 261, 262, 263, 264, 265, 266, 267, 268, 269, 270, 271, 272, 273, 274, 275, 548, 549, 550, 551, 552, 553, 554, 555], [0.1037, 0.9345, 0.1041, 0.09978, 0.1059, 0.09526, 0.09698, 0.1019, 0.1032, 0.924, 0.9985, 0.9102, 0.9481, 0.9368, 0.9968, 0.9146, 0.9853, 0.0854, 0.08031, 0.08269, 0.08272, 0.08349, 0.08445, 0.0751, 0.07726]): _vg.add([_i], _w, 'REPLACE')
_vg = ob_basic_hunter.vertex_groups.new(name='Foot L')
for _i, _w in zip([127, 128, 136, 137, 138, 139, 142, 143, 144, 151, 312, 313, 314, 315, 318, 319, 320, 327, 328, 329, 330, 331, 334, 335, 336, 343, 344, 345, 346, 347, 350, 351, 352, 359, 360, 361, 362, 363, 364, 365, 366, 367], [0.01558, 0.01437, 0.7918, 0.7952, 0.5386, 0.5339, 0.4295, 0.9358, 0.9643, 0.436, 0.8584, 0.8602, 0.6686, 0.6592, 0.4975, 0.9858, 0.9906, 0.5017, 0.9247, 0.9238, 0.8271, 0.8159, 0.6705, 1.0, 1.0, 0.6622, 0.9314, 0.9302, 0.8444, 0.8337, 0.706, 0.9985, 0.9982, 0.6901, 0.09968, 0.1039, 0.1091, 0.7643, 0.7932, 0.1158, 0.1999, 0.1676]): _vg.add([_i], _w, 'REPLACE')
_vg = ob_basic_hunter.vertex_groups.new(name='Foot R')
for _i, _w in zip([130, 134, 140, 141, 145, 146, 147, 148, 149, 150, 316, 317, 321, 322, 323, 324, 325, 326, 332, 333, 337, 338, 339, 340, 341, 342, 348, 349, 353, 354, 355, 356, 357, 358, 368, 369, 370, 371, 372, 373, 374, 375], [0.01434, 0.01242, 0.4356, 0.4292, 0.7958, 0.9614, 0.536, 0.5367, 0.7896, 0.942, 0.5029, 0.4958, 0.8612, 0.9903, 0.6653, 0.662, 0.8567, 0.9872, 0.6719, 0.6602, 0.9241, 1.0, 0.8237, 0.8183, 0.9236, 1.001, 0.705, 0.6908, 0.93, 0.9982, 0.8409, 0.8359, 0.9306, 0.9988, 0.1176, 0.1029, 0.1106, 0.1611, 0.7897, 0.2052, 0.09769, 0.7646]): _vg.add([_i], _w, 'REPLACE')
_vg = ob_basic_hunter.vertex_groups.new(name='Head')
for _i, _w in zip([2, 6, 7, 280, 281, 282, 283, 284, 285, 286, 287, 288, 289, 290, 291, 292, 293, 294, 295, 296, 297, 298, 299, 300, 301, 302, 303, 304, 305, 306, 307, 308, 309, 310, 311, 376, 377, 378, 379, 380, 381, 382, 383, 384, 385, 386, 387, 388, 389, 390, 391, 392, 393, 394, 395, 396, 397, 398, 399, 400, 401, 402, 403, 404, 405, 406, 407, 408, 409, 410, 411, 412, 413, 414, 415, 416, 417, 418, 419, 420, 421, 422, 423, 424, 425, 426, 427, 428, 429, 430, 431, 432, 433, 434, 435, 436, 437, 438, 439, 440, 441, 442, 443, 444, 445, 446, 447, 556, 557, 558, 559, 560, 561, 562, 563, 564, 565, 566, 567, 568, 569, 570, 571], [0.0004139, 0.02733, 0.1436, 1.0, 1.0, 1.0, 1.0, 1.0, 1.0, 1.0, 1.0, 1.0, 1.0, 1.0, 1.0, 1.0, 1.0, 1.0, 1.0, 1.0, 1.0, 1.0, 1.0, 1.0, 1.0, 1.0, 1.0, 1.0, 1.0, 1.0, 1.0, 1.0, 1.0, 1.0, 1.0, 1.0, 1.0, 1.0, 1.0, 1.0, 1.0, 1.0, 1.0, 1.0, 1.0, 1.0, 1.0, 1.0, 1.0, 1.0, 1.0, 1.0, 1.0, 1.0, 1.0, 0.9999, 1.0, 1.0, 1.0, 1.0, 1.0, 1.0, 1.0, 1.0, 1.0, 1.0, 1.0, 1.0, 1.0, 1.0, 1.0, 1.0, 1.0, 1.0, 1.0, 1.0, 1.0, 1.0, 1.0, 0.9855, 1.0, 1.0, 0.9999, 1.0, 1.0, 1.0, 1.0, 1.0, 1.0, 1.0, 0.9874, 1.0, 1.0, 0.9975, 1.0, 1.0, 0.9986, 1.0, 1.0, 1.0, 1.0, 1.0, 1.0, 1.0, 1.0, 1.0, 1.0, 1.0, 1.0, 1.0, 0.9999, 1.0, 1.0, 1.0, 1.0, 1.0, 1.0, 1.0, 1.0, 1.0, 0.9828, 1.0, 1.0]): _vg.add([_i], _w, 'REPLACE')
_vg = ob_basic_hunter.vertex_groups.new(name='Neck')
for _i, _w in zip([40, 42, 44, 46, 48, 49, 50, 51, 60, 61, 64, 65, 276, 277, 278, 279, 476, 480, 482, 512, 514], [0.01778, 0.02162, 0.02804, 0.02634, 0.1484, 0.1433, 0.126, 0.1359, 0.03812, 0.04211, 0.04149, 0.04295, 0.7095, 0.7272, 0.6695, 0.6628, 0.001429, 0.006663, 0.007822, 0.001191, 0.001644]): _vg.add([_i], _w, 'REPLACE')
_vg = ob_basic_hunter.vertex_groups.new(name='Arm L I')
for _i, _w in zip([18, 19, 24, 25, 26, 27, 34, 35, 36, 37, 40, 44, 48, 50, 52, 57, 60, 65, 152, 153, 154, 155, 156, 157, 158, 159, 160, 161, 162, 163, 164, 165, 166, 167, 168, 169, 170, 171, 172, 173, 174, 175, 176, 177, 178, 179, 180, 181, 183, 184, 185, 186, 187, 188, 189, 476, 477, 480, 481, 488, 489, 490, 491, 494, 495, 496, 497, 502, 504, 508, 509, 512, 513, 514, 516, 517, 520], [0.9549, 0.9308, 0.147, 0.1508, 0.5476, 0.5535, 0.06621, 0.1569, 0.06173, 0.1544, 0.2288, 0.2181, 0.02354, 0.01031, 0.01773, 0.01968, 0.03053, 0.04078, 0.9659, 0.9834, 0.9815, 0.9814, 0.9676, 0.9838, 0.9819, 0.9816, 0.9732, 0.98, 0.9738, 0.9803, 0.9847, 0.9823, 0.9653, 0.9836, 0.9818, 0.1287, 0.9816, 0.9827, 0.9814, 0.9818, 0.8686, 0.8391, 0.8822, 0.8836, 0.8564, 0.8722, 0.8297, 0.8367, 0.1642, 0.1126, 0.1121, 0.1421, 0.1228, 0.1801, 0.1726, 0.1615, 0.128, 0.03705, 0.0291, 0.37, 0.242, 0.3754, 0.2466, 0.1232, 0.09237, 0.1202, 0.08631, 0.00774, 0.01059, 0.1314, 0.1127, 0.03198, 0.02904, 0.001311, 0.09494, 0.07783, 0.002497]): _vg.add([_i], _w, 'REPLACE')
_vg = ob_basic_hunter.vertex_groups.new(name='Arm L II')
for _i, _w in zip([152, 156, 160, 166, 169, 174, 175, 176, 177, 178, 179, 180, 181, 182, 183, 184, 185, 186, 187, 188, 189, 191, 192, 193, 194, 195, 196, 197, 524, 525, 526, 527, 528, 529, 530, 531], [0.01359, 0.01028, 0.0003741, 0.01443, 0.8234, 0.1239, 0.1501, 0.1119, 0.1106, 0.1346, 0.1208, 0.158, 0.1517, 0.02485, 0.7784, 0.8442, 0.8454, 0.8044, 0.8303, 0.7586, 0.7668, 0.03186, 0.02116, 0.0206, 0.0264, 0.02582, 0.04178, 0.03849, 0.02014, 0.0187, 0.007733, 0.007389, 0.02311, 0.02076, 0.03502, 0.03328]): _vg.add([_i], _w, 'REPLACE')
_vg = ob_basic_hunter.vertex_groups.new(name='Arm R I')
for _i, _w in zip([22, 23, 28, 29, 30, 31, 32, 33, 38, 39, 42, 46, 49, 51, 61, 64, 206, 215, 216, 217, 218, 219, 220, 221, 222, 223, 224, 225, 226, 227, 228, 229, 230, 231, 232, 233, 234, 235, 236, 237, 238, 239, 240, 241, 242, 243, 245, 246, 247, 248, 249, 250, 251, 478, 479, 482, 483, 484, 485, 486, 487, 492, 493, 498, 499, 510, 511, 514, 515, 518, 519], [0.8798, 0.9277, 0.06008, 0.06007, 0.2153, 0.2185, 0.07998, 0.0102, 0.003782, 0.07604, 0.1929, 0.183, 0.01157, 0.005776, 0.01924, 0.02321, 0.9688, 0.9895, 0.9831, 0.9957, 0.9703, 0.9899, 0.9833, 0.9964, 0.9758, 0.99, 0.9762, 0.9906, 0.9856, 0.9974, 0.9682, 0.9892, 0.9982, 0.1275, 0.997, 0.9948, 0.9962, 0.9994, 0.8701, 0.8429, 0.8775, 0.8805, 0.8577, 0.8695, 0.834, 0.8404, 0.1605, 0.1171, 0.1153, 0.141, 0.1256, 0.1759, 0.1691, 0.1437, 0.1037, 0.02228, 0.01032, 0.1472, 0.09744, 0.1488, 0.09794, 0.0371, 0.06014, 0.05639, 0.02734, 0.1137, 0.09233, 0.01961, 0.01243, 0.03624, 0.02024]): _vg.add([_i], _w, 'REPLACE')
_vg = ob_basic_hunter.vertex_groups.new(name='Arm R II')
for _i, _w in zip([206, 218, 228, 231, 236, 237, 238, 239, 240, 241, 242, 243, 244, 245, 246, 247, 248, 249, 250, 251, 253, 254, 255, 256, 257, 258, 259, 540, 541, 542, 543, 544, 545, 546, 547], [0.008223, 0.005306, 0.009174, 0.8251, 0.1226, 0.1468, 0.1162, 0.1134, 0.1334, 0.1232, 0.1544, 0.1485, 0.02781, 0.7836, 0.8379, 0.8413, 0.8058, 0.8263, 0.7645, 0.7717, 0.02957, 0.03283, 0.03371, 0.02433, 0.02383, 0.0377, 0.03453, 0.02376, 0.01656, 0.0269, 0.02875, 0.02056, 0.01139, 0.03125, 0.02955]): _vg.add([_i], _w, 'REPLACE')
_vg = ob_basic_hunter.vertex_groups.new(name='Torso I')
for _i, _w in zip([8, 9, 10, 11, 12, 13, 14, 15, 16, 17, 18, 19, 20, 21, 22, 23, 24, 25, 26, 27, 28, 29, 30, 31, 32, 33, 34, 35, 36, 37, 38, 39, 40, 41, 42, 43, 44, 45, 46, 47, 48, 49, 50, 51, 52, 53, 54, 55, 56, 57, 58, 59, 60, 61, 62, 63, 64, 65, 66, 67, 276, 277, 278, 279, 452, 454, 455, 456, 457, 458, 460, 461, 462, 463, 464, 465, 466, 467, 468, 469, 470, 471, 472, 473, 474, 475, 476, 477, 478, 479, 480, 481, 482, 483, 484, 485, 486, 487, 488, 489, 490, 491, 492, 493, 494, 495, 496, 497, 498, 499, 500, 501, 502, 503, 504, 505, 506, 507, 508, 509, 510, 511, 512, 513, 514, 515, 516, 517, 518, 519, 520, 521, 522, 523], [0.07082, 0.07041, 0.05453, 0.05469, 0.06359, 0.06411, 0.05372, 0.04997, 0.05992, 0.05321, 0.03033, 0.06183, 0.05942, 0.0644, 0.1089, 0.06516, 0.6229, 0.6232, 0.3794, 0.3785, 0.7088, 0.7016, 0.7016, 0.692, 0.8367, 0.7633, 0.7304, 0.7644, 0.7141, 0.7402, 0.7364, 0.7929, 0.709, 0.1104, 0.7401, 0.1166, 0.7221, 0.1299, 0.7554, 0.1319, 0.8075, 0.8177, 0.8368, 0.8281, 0.7756, 0.7772, 0.779, 0.7806, 0.908, 0.8998, 0.8188, 0.8147, 0.8752, 0.8751, 0.1208, 0.1202, 0.8834, 0.8786, 0.1436, 0.1442, 0.2779, 0.2612, 0.3139, 0.3218, 0.04128, 0.07599, 0.1356, 0.05977, 0.1133, 0.05095, 0.05198, 0.1023, 0.05564, 0.1229, 0.1083, 0.1127, 0.1214, 0.1361, 0.05909, 0.07639, 0.05953, 0.05508, 0.003149, 0.06963, 0.06931, 0.004167, 0.7575, 0.7777, 0.7777, 0.7968, 0.8615, 0.8242, 0.8645, 0.8262, 0.734, 0.7366, 0.7241, 0.7275, 0.517, 0.5949, 0.5167, 0.5952, 0.8066, 0.8294, 0.7706, 0.7615, 0.7434, 0.7335, 0.7741, 0.7592, 0.8925, 0.865, 0.8859, 0.8597, 0.678, 0.7579, 0.6779, 0.7582, 0.7801, 0.7867, 0.7985, 0.8033, 0.8547, 0.8305, 0.8552, 0.8314, 0.7299, 0.7353, 0.7349, 0.7485, 0.6712, 0.7312, 0.6734, 0.7336]): _vg.add([_i], _w, 'REPLACE')
_vg = ob_basic_hunter.vertex_groups.new(name='Torso II')
for _i, _w in zip([4, 5, 6, 7, 8, 9, 10, 11, 12, 13, 14, 15, 36, 37, 38, 39, 41, 43, 45, 47, 52, 53, 54, 55, 62, 63, 66, 67, 76, 79, 86, 87, 454, 455, 456, 457, 461, 463, 464, 465, 466, 467, 468, 469, 470, 471, 473, 474, 477, 479, 480, 481, 482, 483, 496, 497, 498, 499, 504, 505, 506, 507, 508, 509, 510, 511, 512, 513, 514, 515, 516, 517, 518, 519, 520, 521, 522, 523], [0.05762, 0.05681, 0.0524, 0.05175, 0.3121, 0.3139, 0.3625, 0.3646, 0.06978, 0.07538, 0.08295, 0.076, 0.0202, 0.01676, 0.04119, 0.05284, 0.04188, 0.05028, 0.04043, 0.03483, 0.1323, 0.1376, 0.06336, 0.06581, 0.1294, 0.1289, 0.1171, 0.1168, 0.004039, 0.006305, 0.005781, 0.002987, 0.2939, 0.1294, 0.3407, 0.1438, 0.04229, 0.03556, 0.05103, 0.1434, 0.04221, 0.1292, 0.07636, 0.2928, 0.3394, 0.0691, 0.06954, 0.06374, 0.01716, 0.02239, 0.01376, 0.07837, 0.01358, 0.0798, 0.03221, 0.03492, 0.07054, 0.06211, 0.2215, 0.1087, 0.2293, 0.114, 0.01028, 0.03148, 0.00622, 0.03203, 0.02959, 0.06874, 0.0312, 0.07065, 0.07595, 0.06516, 0.1212, 0.09131, 0.2245, 0.1439, 0.2273, 0.1464]): _vg.add([_i], _w, 'REPLACE')
_vg = ob_basic_hunter.vertex_groups.new(name='Leg L I')
for _i, _w in zip([0, 1, 2, 3, 4, 5, 6, 7, 8, 9, 10, 11, 12, 13, 15, 16, 17, 24, 25, 34, 36, 41, 45, 62, 63, 66, 67, 70, 71, 72, 73, 74, 75, 76, 77, 78, 79, 80, 82, 84, 85, 86, 87, 88, 89, 90, 91, 94, 95, 96, 103, 104, 105, 106, 107, 110, 111, 112, 119, 121, 122, 123, 126, 127, 128, 135, 450, 451, 452, 453, 454, 455, 456, 457, 460, 461, 465, 466, 467, 469, 470, 471, 472, 473, 488, 489, 490, 491, 495, 497], [0.801, 0.006977, 0.7888, 0.01918, 0.2143, 0.3975, 0.406, 0.2303, 0.07826, 0.1162, 0.1028, 0.06671, 0.003133, 0.2725, 0.2436, 0.4349, 0.4379, 0.08765, 0.08882, 0.0421, 0.03225, 0.1474, 0.1708, 0.02058, 0.0545, 0.06773, 0.041, 0.4934, 0.494, 0.9418, 0.7313, 0.937, 0.7122, 0.0968, 0.03641, 0.8199, 0.705, 0.824, 0.01327, 0.2039, 0.2027, 0.08525, 0.6998, 0.8832, 0.8029, 0.9563, 0.8148, 0.9153, 0.8202, 0.8057, 0.8814, 0.2891, 0.3337, 0.8334, 0.3508, 0.8354, 0.6069, 0.374, 0.7647, 0.01669, 0.03445, 0.02494, 0.07111, 0.04697, 0.02567, 0.0706, 0.912, 0.9064, 0.4487, 0.4883, 0.1139, 0.07173, 0.06427, 0.02452, 0.4458, 0.1569, 0.05825, 0.1809, 0.04514, 0.07575, 0.1001, 0.238, 0.4883, 0.2662, 0.02469, 0.05815, 0.02589, 0.0591, 0.01691, 0.01148]): _vg.add([_i], _w, 'REPLACE')
_vg = ob_basic_hunter.vertex_groups.new(name='Leg L II')
for _i, _w in zip([88, 89, 90, 91, 94, 95, 96, 103, 104, 105, 106, 107, 110, 111, 112, 119, 120, 121, 122, 123, 126, 127, 128, 135, 360, 361, 362, 363, 364, 365, 366], [0.1128, 0.1756, 0.02626, 0.1604, 0.0617, 0.1542, 0.177, 0.08778, 0.707, 0.6539, 0.1625, 0.6362, 0.1517, 0.3789, 0.6147, 0.2197, 0.9443, 0.9167, 0.9234, 0.9118, 0.8761, 0.8971, 0.9104, 0.8738, 0.0003174, 0.03905, 0.04872, 0.0464, 0.03669, 0.03541, 0.03181]): _vg.add([_i], _w, 'REPLACE')
_vg = ob_basic_hunter.vertex_groups.new(name='Leg R I')
for _i, _w in zip([0, 1, 2, 3, 4, 5, 6, 7, 8, 9, 10, 11, 12, 14, 20, 21, 28, 29, 30, 31, 33, 38, 43, 47, 62, 63, 66, 67, 68, 69, 73, 75, 76, 77, 78, 79, 80, 81, 82, 83, 84, 85, 86, 87, 92, 93, 97, 98, 99, 100, 101, 102, 108, 109, 113, 114, 115, 116, 117, 118, 124, 125, 130, 132, 133, 134, 448, 449, 454, 455, 456, 457, 458, 459, 462, 463, 464, 465, 467, 468, 469, 470, 474, 475, 484, 485, 486, 487, 492, 499, 519], [0.003224, 0.8021, 0.007825, 0.7117, 0.3978, 0.2187, 0.1657, 0.2901, 0.09855, 0.06453, 0.06529, 0.1006, 0.2431, 0.2564, 0.4378, 0.4346, 0.08893, 0.08899, 0.001135, 0.0007218, 0.03795, 0.03492, 0.1544, 0.1569, 0.05516, 0.02077, 0.02764, 0.05932, 0.49, 0.4931, 0.1858, 0.1929, 0.4998, 0.7209, 0.01614, 0.08382, 0.0189, 0.9394, 0.8316, 0.9176, 0.6747, 0.7086, 0.7037, 0.07785, 0.8833, 0.8837, 0.8696, 0.85, 0.8631, 0.8966, 0.8229, 0.8034, 0.8108, 0.7708, 0.2319, 0.6444, 0.2356, 0.7704, 0.3905, 0.4219, 0.07419, 0.06492, 0.04881, 0.05906, 0.03093, 0.04319, 0.8918, 0.91, 0.06256, 0.03087, 0.0986, 0.0589, 0.4486, 0.4879, 0.4453, 0.1657, 0.1643, 0.02455, 0.06257, 0.2502, 0.0967, 0.06306, 0.2385, 0.4849, 0.03018, 0.06008, 0.02986, 0.06004, 0.01496, 0.01312, 0.0002009]): _vg.add([_i], _w, 'REPLACE')
_vg = ob_basic_hunter.vertex_groups.new(name='Leg R II')
for _i, _w in zip([92, 93, 97, 98, 99, 100, 101, 102, 108, 109, 113, 114, 115, 116, 117, 118, 124, 125, 129, 130, 131, 132, 133, 134, 368, 369, 370, 372, 373, 374, 375], [0.06889, 0.08209, 0.1262, 0.1319, 0.1297, 0.07397, 0.1533, 0.1709, 0.1685, 0.2134, 0.7641, 0.3439, 0.7597, 0.215, 0.5964, 0.5637, 0.8697, 0.8817, 0.9497, 0.8989, 0.9467, 0.8899, 0.9092, 0.8988, 0.03443, 0.03892, 0.0487, 0.03695, 0.032, 0.0009768, 0.04619]): _vg.add([_i], _w, 'REPLACE')
_vg = ob_basic_hunter.vertex_groups.new(name='Arm R III')
for _i, _w in zip([231, 244, 245, 246, 247, 248, 249, 250, 251, 252, 253, 254, 255, 256, 257, 258, 259, 260, 261, 262, 263, 264, 265, 266, 267, 268, 270, 271, 272, 274, 540, 541, 542, 543, 544, 545, 546, 547, 548, 549, 550, 551, 552, 553, 554, 555], [0.04406, 0.9479, 0.05547, 0.03928, 0.03628, 0.05276, 0.04561, 0.05911, 0.05875, 0.8911, 0.9456, 0.945, 0.9442, 0.9498, 0.9511, 0.9391, 0.9416, 0.0651, 0.8904, 0.895, 0.8887, 0.9003, 0.8985, 0.8922, 0.8914, 0.07558, 0.08926, 0.05166, 0.06291, 0.08491, 0.9457, 0.95, 0.9438, 0.9424, 0.9479, 0.9551, 0.9384, 0.9401, 0.9079, 0.9132, 0.9105, 0.91, 0.9102, 0.909, 0.9193, 0.9172]): _vg.add([_i], _w, 'REPLACE')
_vg = ob_basic_hunter.vertex_groups.new(name='Arm L III')
for _i, _w in zip([169, 182, 183, 184, 185, 186, 187, 188, 189, 190, 191, 192, 193, 194, 195, 196, 197, 198, 199, 200, 201, 202, 203, 204, 205, 207, 209, 210, 211, 213, 524, 525, 526, 527, 528, 529, 530, 531, 532, 533, 534, 535, 536, 537, 538, 539], [0.04521, 0.95, 0.05693, 0.03594, 0.03433, 0.05313, 0.04318, 0.06072, 0.06009, 0.8913, 0.9437, 0.9537, 0.9539, 0.9482, 0.9498, 0.9357, 0.9384, 0.06547, 0.8873, 0.9002, 0.8928, 0.9, 0.9015, 0.8879, 0.888, 0.08006, 0.08453, 0.05265, 0.05847, 0.0911, 0.9483, 0.948, 0.9582, 0.9582, 0.946, 0.9486, 0.9351, 0.9369, 0.9126, 0.9188, 0.9069, 0.9055, 0.9106, 0.9058, 0.9189, 0.92]): _vg.add([_i], _w, 'REPLACE')
_vg = ob_basic_hunter.vertex_groups.new(name='Hip R')
for _i, _w in zip([1, 2, 3, 4, 5, 6, 7, 8, 9, 10, 11, 12, 13, 14, 15, 20, 21, 28, 29, 30, 31, 32, 33, 38, 39, 41, 43, 45, 47, 54, 55, 58, 59, 62, 63, 66, 67, 68, 69, 75, 76, 77, 78, 79, 81, 82, 83, 84, 85, 86, 87, 92, 448, 449, 454, 455, 456, 457, 458, 459, 461, 462, 463, 464, 465, 466, 467, 468, 469, 470, 471, 473, 474, 475, 484, 485, 486, 487, 492, 493, 498, 499, 500, 501, 503, 505, 506, 507, 518, 519, 521, 522, 523], [0.1144, 0.006604, 0.1902, 0.1964, 0.1195, 0.1652, 0.2873, 0.2714, 0.1754, 0.1573, 0.2547, 0.5418, 0.05598, 0.5359, 0.0405, 0.481, 0.4783, 0.1199, 0.1199, 0.02793, 0.0265, 0.0248, 0.1207, 0.1212, 0.02606, 0.04222, 0.6131, 0.05465, 0.5947, 0.03762, 0.068, 0.06992, 0.04352, 0.4519, 0.2038, 0.2084, 0.4247, 0.46, 0.4603, 0.01642, 0.3021, 0.1741, 0.005992, 0.05305, 0.02353, 0.08203, 0.05324, 0.0748, 0.02903, 0.1111, 0.0654, 0.00193, 0.08251, 0.06883, 0.1788, 0.2057, 0.2729, 0.4432, 0.48, 0.4626, 0.03619, 0.4777, 0.5974, 0.6139, 0.1998, 0.05178, 0.4187, 0.5463, 0.2855, 0.1619, 0.03718, 0.0539, 0.5501, 0.4621, 0.05861, 0.08457, 0.05803, 0.0843, 0.08231, 0.05599, 0.05352, 0.08347, 0.009562, 0.04123, 0.01348, 0.01711, 1.506e-05, 0.04701, 0.05238, 0.06873, 0.01176, 0.007478, 0.03262]): _vg.add([_i], _w, 'REPLACE')
_vg = ob_basic_hunter.vertex_groups.new(name='Leg R III')
for _i, _w in zip([124, 125, 129, 130, 131, 132, 133, 134, 140, 141, 145, 146, 147, 148, 149, 150, 316, 317, 321, 322, 323, 324, 325, 326, 332, 333, 337, 339, 340, 341, 348, 349, 353, 355, 356, 357, 368, 369, 370, 371, 372, 373, 374, 375], [0.05344, 0.05129, 0.01435, 0.04221, 0.01693, 0.04673, 0.04319, 0.04716, 0.8718, 0.8853, 0.8319, 0.3349, 0.9105, 0.8559, 0.7422, 0.3585, 0.8342, 0.8474, 0.7475, 0.05206, 0.8657, 0.8105, 0.6719, 0.09168, 0.5755, 0.581, 0.1913, 0.5143, 0.5096, 0.2364, 0.5532, 0.5613, 0.1497, 0.4818, 0.4785, 0.1955, 0.9261, 0.9326, 0.9222, 0.9544, 0.8507, 0.9091, 0.9625, 0.8403]): _vg.add([_i], _w, 'REPLACE')
_vg = ob_basic_hunter.vertex_groups.new(name='Hip L')
for _i, _w in zip([0, 2, 4, 5, 6, 7, 8, 9, 10, 11, 12, 13, 14, 15, 16, 17, 24, 25, 26, 27, 34, 35, 36, 37, 41, 43, 45, 47, 54, 55, 58, 59, 62, 63, 66, 67, 70, 71, 72, 73, 74, 75, 76, 77, 78, 79, 80, 86, 87, 450, 451, 452, 453, 454, 455, 456, 457, 460, 461, 463, 464, 465, 466, 467, 468, 469, 470, 471, 472, 473, 474, 488, 489, 490, 491, 494, 495, 496, 497, 501, 502, 503, 504, 505, 507, 516, 517, 520, 521, 523], [0.1117, 0.1181, 0.1092, 0.1823, 0.1867, 0.1166, 0.1638, 0.254, 0.2525, 0.1538, 0.05022, 0.5037, 0.04262, 0.5577, 0.4744, 0.4821, 0.1185, 0.1176, 0.01642, 0.01523, 0.1174, 0.02144, 0.1221, 0.02138, 0.6272, 0.04474, 0.5728, 0.05058, 0.06835, 0.03817, 0.04064, 0.06802, 0.2023, 0.4513, 0.4172, 0.2032, 0.4623, 0.4522, 0.01857, 0.007356, 0.02929, 0.0132, 0.05363, 0.002609, 0.08671, 0.1048, 0.0791, 0.04593, 0.1097, 0.06686, 0.07116, 0.4811, 0.4644, 0.2692, 0.4103, 0.1588, 0.1984, 0.4737, 0.6291, 0.04542, 0.03855, 0.4428, 0.5738, 0.1998, 0.03923, 0.1676, 0.2707, 0.5679, 0.4549, 0.5131, 0.04694, 0.05462, 0.082, 0.0542, 0.08142, 0.05408, 0.07995, 0.05278, 0.08383, 0.01135, 0.007309, 0.0383, 0.0004885, 0.04781, 0.01783, 0.05313, 0.06886, 0.008489, 0.03385, 0.01302]): _vg.add([_i], _w, 'REPLACE')
_vg = ob_basic_hunter.vertex_groups.new(name='Leg L III')
for _i, _w in zip([120, 121, 122, 123, 126, 127, 128, 135, 136, 137, 138, 139, 142, 143, 144, 151, 312, 313, 314, 315, 318, 319, 320, 327, 328, 329, 330, 331, 334, 343, 344, 345, 346, 347, 350, 359, 360, 361, 362, 363, 364, 365, 366, 367], [0.0146, 0.04311, 0.01733, 0.04661, 0.05099, 0.04675, 0.04258, 0.05336, 0.8252, 0.7515, 0.909, 0.8591, 0.8835, 0.3702, 0.3255, 0.8731, 0.744, 0.678, 0.8643, 0.8132, 0.8455, 0.09347, 0.05153, 0.8357, 0.1885, 0.2417, 0.5126, 0.5122, 0.5743, 0.5806, 0.1451, 0.2022, 0.4795, 0.4815, 0.5505, 0.5617, 0.9622, 0.932, 0.9229, 0.8442, 0.85, 0.9264, 0.9084, 0.9542]): _vg.add([_i], _w, 'REPLACE')
_vg = ob_basic_hunter.vertex_groups.new(name='Leg R III.001')
for _i, _w in zip([140, 141, 145, 146, 147, 148, 149, 150, 316, 317, 321, 322, 323, 324, 325, 326, 332, 333, 337, 338, 339, 340, 341, 342, 348, 349, 353, 354, 355, 356, 357, 358, 368, 372, 373, 375], [0.1096, 0.09802, 0.162, 0.6547, 0.08209, 0.1284, 0.2444, 0.6291, 0.1531, 0.1414, 0.2491, 0.9466, 0.1298, 0.1791, 0.3196, 0.9057, 0.4213, 0.416, 0.808, 1.013, 0.4848, 0.488, 0.7613, 1.003, 0.4443, 0.4363, 0.8497, 1.006, 0.5176, 0.5198, 0.8028, 0.9992, 0.007849, 0.1036, 0.0457, 0.1092]): _vg.add([_i], _w, 'REPLACE')
_vg = ob_basic_hunter.vertex_groups.new(name='Leg L III.001')
for _i, _w in zip([136, 137, 138, 139, 142, 143, 144, 151, 312, 313, 314, 315, 318, 319, 320, 327, 328, 329, 330, 331, 334, 335, 336, 343, 344, 345, 346, 347, 350, 351, 352, 359, 363, 364, 365, 366], [0.1687, 0.235, 0.08343, 0.1254, 0.0997, 0.6171, 0.6644, 0.1083, 0.2526, 0.3135, 0.1311, 0.1765, 0.1433, 0.9038, 0.9472, 0.1516, 0.8108, 0.756, 0.4865, 0.4855, 0.423, 1.003, 1.013, 0.416, 0.8543, 0.7961, 0.5199, 0.5169, 0.4475, 0.9987, 1.006, 0.4355, 0.1053, 0.1048, 0.007577, 0.04813]): _vg.add([_i], _w, 'REPLACE')
_m = ob_basic_hunter.modifiers.new('Armature', 'ARMATURE')
_m = ob_basic_hunter.modifiers.new('Armature.001', 'ARMATURE')
_m.object = ob_basic_human_model_armeture

# ---- collection membership
col_collection_1.objects.link(ob_basic_human_model_armeture)
col_collection_1.objects.link(ob_basic_hunter)

# ---- scene / render settings (as saved in the file)
scene.frame_start = 1; scene.frame_end = 250; scene.frame_set(1)
scene.render.engine = 'BLENDER_EEVEE_NEXT'
scene.render.resolution_percentage = 50
scene.render.dither_intensity = 0.0
scene.cycles.use_denoising = False
scene.cycles.samples = 128
scene.cycles.sampling_pattern = 'TABULATED_SOBOL'
scene.cycles.light_sampling_threshold = 0.0
scene.cycles.use_adaptive_sampling = False
scene.cycles.use_light_tree = False
scene.cycles.blur_glossy = 0.0
scene.cycles.sample_clamp_indirect = 0.0
scene.view_settings.view_transform = 'Standard'
bpy.context.view_layer.update()

# ---- added for rendering (the .blend has no active camera and no usable light): camera, sun
cam_auto = bpy.data.cameras.new('AutoCamera')
cam_auto.lens = 50.0
cam_auto.sensor_width = 36.0
cam_auto.clip_end = 1000.0
ob_auto_camera = bpy.data.objects.new('AutoCamera', cam_auto)
scene.collection.objects.link(ob_auto_camera)
ob_auto_camera.location = (9.42122, -11.4048, 12.1797)
ob_auto_camera.rotation_euler = (1.09748, -7.21219e-08, 0.694738)
scene.camera = ob_auto_camera
light_auto_sun = bpy.data.lights.new('AutoSun', 'SUN')
light_auto_sun.energy = 3.0
light_auto_sun.angle = 0.0523599
ob_auto_sun = bpy.data.objects.new('AutoSun', light_auto_sun)
scene.collection.objects.link(ob_auto_sun)
ob_auto_sun.rotation_euler = (0.872665, 0.174533, 0.523599)
bpy.context.view_layer.update()
